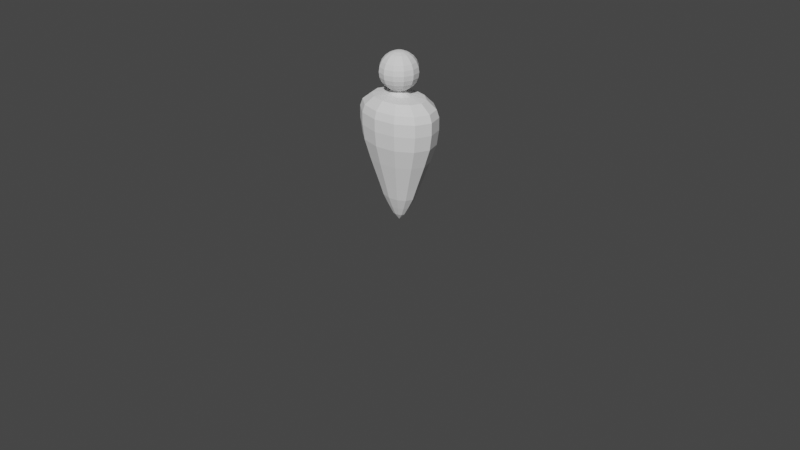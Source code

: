 # Source: vaiduoklio_modelis.blend  (saved by Blender 3.6.11; exported with 4.5.12 LTS)
import bpy
from mathutils import Matrix  # noqa: F401  (used for matrix-valued properties, if any)

bpy.ops.wm.read_factory_settings(use_empty=True)
scene = bpy.context.scene
scene.name = 'Scene'

# ---- collections
col_collection = bpy.data.collections.new('Collection'); scene.collection.children.link(col_collection)

# ---- world
world_world = bpy.data.worlds.new('World'); scene.world = world_world
world_world.use_nodes = True; world_world.node_tree.nodes.clear()
_N = world_world.node_tree.nodes; _L = world_world.node_tree.links
n0 = _N.new('ShaderNodeOutputWorld'); n0.name = 'World Output'; n0.location = (300, 300)
n1 = _N.new('ShaderNodeBackground'); n1.name = 'Background'; n1.location = (10, 300)
n1.inputs[0].default_value = (0.05088, 0.05088, 0.05088, 1.0)
_L.new(n1.outputs[0], n0.inputs[0])
n0.is_active_output = True
world_world.color = (0.05088, 0.05088, 0.05088)
world_world.use_sun_shadow = False
world_world.sun_shadow_jitter_overblur = 0.0

# ---- cameras
cam_camera = bpy.data.cameras.new('Camera')
cam_camera.clip_end = 100.0
cam_camera.ortho_scale = 7.314

# ---- meshes
me_sphere_003 = bpy.data.meshes.new('Sphere.003')
me_sphere_003.from_pydata([(4.728e-09, 0.1406, 1.709), (4.728e-09, 0.1921, 1.62), (4.728e-09, 0.1921, 1.517), (4.728e-09, 0.1722, 1.469), (0.02573, 0.04457, 1.761), (0.04971, 0.0861, 1.741), (0.0703, 0.1218, 1.709), (0.0861, 0.1491, 1.668), (0.09604, 0.1663, 1.62), (0.09942, 0.1722, 1.569), (0.09604, 0.1663, 1.517), (0.0861, 0.1491, 1.469), (0.0703, 0.1218, 1.428), (0.04971, 0.0861, 1.397), (0.02573, 0.04457, 1.377), (0.04457, 0.02573, 1.761), (0.0861, 0.04971, 1.741), (0.1218, 0.0703, 1.709), (0.1491, 0.0861, 1.668), (0.1663, 0.09604, 1.62), (0.1722, 0.09942, 1.569), (0.1663, 0.09604, 1.517), (0.1491, 0.0861, 1.469), (0.1218, 0.0703, 1.428), (0.0861, 0.04971, 1.397), (0.04457, 0.02573, 1.377), (0.05147, 2.017e-08, 1.761), (0.09942, 2.017e-08, 1.741), (0.1406, 1.425e-08, 1.709), (0.1722, 1.425e-08, 1.668), (0.1921, 1.425e-08, 1.62), (0.1988, 2.017e-08, 1.569), (0.1921, 1.425e-08, 1.517), (0.1722, 1.425e-08, 1.469), (0.1406, 1.425e-08, 1.428), (0.09942, 2.017e-08, 1.397), (0.05147, 2.017e-08, 1.377), (0.04457, -0.02573, 1.761), (0.0861, -0.04971, 1.741), (0.1218, -0.0703, 1.709), (0.1491, -0.0861, 1.668), (0.1663, -0.09604, 1.62), (0.1722, -0.09942, 1.569), (0.1663, -0.09604, 1.517), (0.1491, -0.0861, 1.469), (0.1218, -0.0703, 1.428), (0.0861, -0.04971, 1.397), (0.04457, -0.02573, 1.377), (0.02573, -0.04457, 1.761), (0.04971, -0.0861, 1.741), (0.0703, -0.1218, 1.709), (0.0861, -0.1491, 1.668), (0.09604, -0.1663, 1.62), (0.09942, -0.1722, 1.569), (0.09604, -0.1663, 1.517), (0.0861, -0.1491, 1.469), (0.0703, -0.1218, 1.428), (0.04971, -0.0861, 1.397), (0.02573, -0.04457, 1.377), (4.728e-09, -0.05147, 1.761), (4.728e-09, -0.09942, 1.741), (-7.124e-09, -0.1406, 1.709), (-1.305e-08, -0.1722, 1.668), (-7.124e-09, -0.1921, 1.62), (4.728e-09, -0.1988, 1.569), (-7.124e-09, -0.1921, 1.517), (-1.305e-08, -0.1722, 1.469), (-7.124e-09, -0.1406, 1.428), (4.728e-09, -0.09942, 1.397), (4.728e-09, -0.05147, 1.377), (-0.02573, -0.04457, 1.761), (-0.04971, -0.0861, 1.741), (-0.0703, -0.1218, 1.709), (-0.0861, -0.1491, 1.668), (-0.09604, -0.1663, 1.62), (-0.09942, -0.1722, 1.569), (-0.09604, -0.1663, 1.517), (-0.0861, -0.1491, 1.469), (-0.0703, -0.1218, 1.428), (-0.04971, -0.0861, 1.397), (-0.02573, -0.04457, 1.377), (-0.04457, -0.02573, 1.761), (-0.0861, -0.04971, 1.741), (-0.1218, -0.0703, 1.709), (-0.1491, -0.0861, 1.668), (-0.1663, -0.09604, 1.62), (-0.1722, -0.09942, 1.569), (-0.1663, -0.09604, 1.517), (-0.1491, -0.0861, 1.469), (-0.1218, -0.0703, 1.428), (-0.0861, -0.04971, 1.397), (-0.04457, -0.02573, 1.377), (4.728e-09, 2.017e-08, 1.768), (-0.05147, 2.017e-08, 1.761), (-0.09942, 2.017e-08, 1.741), (-0.1406, 4.388e-08, 1.709), (-0.1722, 3.795e-08, 1.668), (-0.1921, 4.98e-08, 1.62), (-0.1988, 2.017e-08, 1.569), (-0.1921, 4.98e-08, 1.517), (-0.1722, 3.795e-08, 1.469), (-0.1406, 4.388e-08, 1.428), (-0.09942, 2.017e-08, 1.397), (-0.05147, 2.017e-08, 1.377), (-0.04457, 0.02573, 1.761), (-0.0861, 0.04971, 1.741), (-0.1218, 0.0703, 1.709), (-0.1491, 0.0861, 1.668), (-0.1663, 0.09604, 1.62), (-0.1722, 0.09942, 1.569), (-0.1663, 0.09604, 1.517), (-0.1491, 0.0861, 1.469), (-0.1218, 0.0703, 1.428), (-0.0861, 0.04971, 1.397), (-0.04457, 0.02573, 1.377), (-0.02573, 0.04457, 1.761), (-0.04971, 0.0861, 1.741), (-0.0703, 0.1218, 1.709), (-0.0861, 0.1491, 1.668), (-0.09604, 0.1663, 1.62), (-0.09942, 0.1722, 1.569), (-0.09604, 0.1663, 1.517), (-0.0861, 0.1491, 1.469), (-0.0703, 0.1218, 1.428), (-0.04971, 0.0861, 1.397), (-0.02573, 0.04457, 1.377), (4.728e-09, 0.05147, 1.761), (4.728e-09, 0.09942, 1.741), (2.251e-08, 0.1722, 1.668), (4.728e-09, 0.1988, 1.569), (2.843e-08, 0.1406, 1.428), (4.728e-09, 0.09942, 1.397), (4.728e-09, 0.05147, 1.377), (0.06906, 0.08552, 1.337), (0.02573, 0.04457, 1.374), (0.04457, 0.02573, 1.374), (0.05147, 2.026e-08, 1.374), (0.04457, -0.02573, 1.374), (0.02573, -0.04457, 1.374), (4.569e-09, -0.05147, 1.374), (-0.02573, -0.04457, 1.374), (-0.04457, -0.02573, 1.374), (-0.05147, 2.026e-08, 1.374), (-0.04457, 0.02573, 1.374), (-0.02573, 0.04457, 1.374), (4.569e-09, 0.05147, 1.374), (0.1535, 0.1901, 1.317), (0.1196, 0.04938, 1.337), (0.1381, 2.279e-08, 1.337), (0.1196, -0.04938, 1.337), (0.06906, -0.08552, 1.337), (4.564e-09, -0.09875, 1.337), (-0.06906, -0.08552, 1.337), (-0.1196, -0.04938, 1.337), (-0.1381, 2.279e-08, 1.337), (-0.1196, 0.04938, 1.337), (-0.06906, 0.08552, 1.337), (4.564e-09, 0.09875, 1.337), (0.2091, 0.2589, 1.233), (0.2658, 0.1097, 1.317), (0.3069, 1.959e-08, 1.317), (0.2658, -0.1097, 1.317), (0.1535, -0.1901, 1.317), (-1.186e-09, -0.2195, 1.317), (-0.1535, -0.1901, 1.317), (-0.2658, -0.1097, 1.317), (-0.3069, 1.959e-08, 1.317), (-0.2658, 0.1097, 1.317), (-0.1535, 0.1901, 1.317), (-1.186e-09, 0.2195, 1.317), (0.2238, 0.2772, 1.157), (0.3621, 0.1495, 1.233), (0.4181, 1.714e-08, 1.233), (0.3621, -0.1495, 1.233), (0.2091, -0.2589, 1.233), (-7.297e-09, -0.299, 1.233), (-0.2091, -0.2589, 1.233), (-0.3621, -0.1495, 1.233), (-0.4181, 1.714e-08, 1.233), (-0.3621, 0.1495, 1.233), (-0.2091, 0.2589, 1.233), (-7.297e-09, 0.299, 1.233), (0.2238, 0.2772, 1.03), (0.3877, 0.16, 1.157), (0.4477, 1.602e-08, 1.157), (0.3877, -0.16, 1.157), (0.2238, -0.2772, 1.157), (-8.742e-09, -0.3201, 1.157), (-0.2238, -0.2772, 1.157), (-0.3877, -0.16, 1.157), (-0.4477, 1.602e-08, 1.157), (-0.3877, 0.16, 1.157), (-0.2238, 0.2772, 1.157), (-8.742e-09, 0.3201, 1.157), (0.212, 0.2625, 0.8748), (0.3877, 0.16, 1.03), (0.4477, 1.568e-08, 1.03), (0.3877, -0.16, 1.03), (0.2238, -0.2772, 1.03), (-8.901e-09, -0.3201, 1.03), (-0.2238, -0.2772, 1.03), (-0.3877, -0.16, 1.03), (-0.4477, 1.568e-08, 1.03), (-0.3877, 0.16, 1.03), (-0.2238, 0.2772, 1.03), (-8.901e-09, 0.3201, 1.03), (0.1768, 0.219, 0.6781), (0.3672, 0.1516, 0.8748), (0.424, 1.591e-08, 0.8748), (0.3672, -0.1516, 0.8748), (0.212, -0.2625, 0.8748), (-8.1e-09, -0.3032, 0.8748), (-0.212, -0.2625, 0.8748), (-0.3672, -0.1516, 0.8748), (-0.424, 1.591e-08, 0.8748), (-0.3672, 0.1516, 0.8748), (-0.212, 0.2625, 0.8748), (-8.1e-09, 0.3032, 0.8748), (0.149, 0.1845, 0.5387), (0.3063, 0.1264, 0.6781), (0.3536, 1.676e-08, 0.6781), (0.3063, -0.1264, 0.6781), (0.1768, -0.219, 0.6781), (-5.646e-09, -0.2528, 0.6781), (-0.1768, -0.219, 0.6781), (-0.3063, -0.1264, 0.6781), (-0.3536, 1.676e-08, 0.6781), (-0.3063, 0.1264, 0.6781), (-0.1768, 0.219, 0.6781), (-5.646e-09, 0.2528, 0.6781), (0.1221, 0.1512, 0.4054), (0.258, 0.1065, 0.5387), (0.2979, 1.861e-08, 0.5387), (0.258, -0.1065, 0.5387), (0.149, -0.1845, 0.5387), (3.873e-10, -0.213, 0.5387), (-0.149, -0.1845, 0.5387), (-0.258, -0.1065, 0.5387), (-0.2979, 1.861e-08, 0.5387), (-0.258, 0.1065, 0.5387), (-0.149, 0.1845, 0.5387), (3.873e-10, 0.213, 0.5387), (0.09733, 0.1205, 0.2781), (0.2115, 0.08729, 0.4054), (0.2442, 2.044e-08, 0.4054), (0.2115, -0.08729, 0.4054), (0.1221, -0.1512, 0.4054), (2.834e-09, -0.1746, 0.4054), (-0.1221, -0.1512, 0.4054), (-0.2115, -0.08729, 0.4054), (-0.2442, 2.044e-08, 0.4054), (-0.2115, 0.08729, 0.4054), (-0.1221, 0.1512, 0.4054), (2.834e-09, 0.1746, 0.4054), (0.06458, 0.07997, 0.1625), (0.1686, 0.06959, 0.2781), (0.1947, 2.386e-08, 0.2781), (0.1686, -0.06959, 0.2781), (0.09733, -0.1205, 0.2781), (3.567e-09, -0.1392, 0.2781), (-0.09733, -0.1205, 0.2781), (-0.1686, -0.06959, 0.2781), (-0.1947, 2.386e-08, 0.2781), (-0.1686, 0.06959, 0.2781), (-0.09733, 0.1205, 0.2781), (3.567e-09, 0.1392, 0.2781), (0.03645, 0.04514, 0.07213), (0.1118, 0.04617, 0.1625), (0.1292, 2.501e-08, 0.1625), (0.1118, -0.04617, 0.1625), (0.06458, -0.07997, 0.1625), (3.253e-09, -0.09234, 0.1625), (-0.06458, -0.07997, 0.1625), (-0.1118, -0.04617, 0.1625), (-0.1292, 2.501e-08, 0.1625), (-0.1118, 0.04617, 0.1625), (-0.06458, 0.07997, 0.1625), (3.253e-09, 0.09234, 0.1625), (0.06314, 0.02606, 0.07213), (0.0729, 2.825e-08, 0.07213), (0.06314, -0.02606, 0.07213), (0.03645, -0.04514, 0.07213), (6.008e-09, -0.05212, 0.07213), (-0.03645, -0.04514, 0.07213), (-0.06314, -0.02606, 0.07213), (-0.0729, 2.825e-08, 0.07213), (-0.06314, 0.02606, 0.07213), (-0.03645, 0.04514, 0.07213), (6.008e-09, 0.05212, 0.07213), (3.669e-09, 2.558e-08, -0.0004396)], [], [(128, 0, 6, 7), (132, 131, 13, 14), (126, 92, 4), (3, 2, 10, 11), (1, 128, 7, 8), (132, 14, 134, 145), (127, 126, 4, 5), (130, 3, 11, 12), (129, 1, 8, 9), (0, 127, 5, 6), (131, 130, 12, 13), (2, 129, 9, 10), (12, 11, 22, 23), (9, 8, 19, 20), (6, 5, 16, 17), (13, 12, 23, 24), (10, 9, 20, 21), (7, 6, 17, 18), (14, 13, 24, 25), (4, 92, 15), (11, 10, 21, 22), (8, 7, 18, 19), (36, 47, 137, 136), (5, 4, 15, 16), (15, 92, 26), (22, 21, 32, 33), (19, 18, 29, 30), (91, 103, 142, 141), (16, 15, 26, 27), (23, 22, 33, 34), (20, 19, 30, 31), (17, 16, 27, 28), (24, 23, 34, 35), (21, 20, 31, 32), (18, 17, 28, 29), (25, 24, 35, 36), (35, 34, 45, 46), (32, 31, 42, 43), (29, 28, 39, 40), (36, 35, 46, 47), (26, 92, 37), (33, 32, 43, 44), (30, 29, 40, 41), (80, 91, 141, 140), (27, 26, 37, 38), (34, 33, 44, 45), (31, 30, 41, 42), (28, 27, 38, 39), (38, 37, 48, 49), (45, 44, 55, 56), (42, 41, 52, 53), (39, 38, 49, 50), (46, 45, 56, 57), (43, 42, 53, 54), (40, 39, 50, 51), (47, 46, 57, 58), (37, 92, 48), (44, 43, 54, 55), (41, 40, 51, 52), (69, 80, 140, 139), (58, 57, 68, 69), (48, 92, 59), (55, 54, 65, 66), (52, 51, 62, 63), (103, 114, 143, 142), (49, 48, 59, 60), (56, 55, 66, 67), (53, 52, 63, 64), (50, 49, 60, 61), (57, 56, 67, 68), (54, 53, 64, 65), (51, 50, 61, 62), (61, 60, 71, 72), (68, 67, 78, 79), (65, 64, 75, 76), (62, 61, 72, 73), (69, 68, 79, 80), (59, 92, 70), (66, 65, 76, 77), (63, 62, 73, 74), (58, 69, 139, 138), (60, 59, 70, 71), (67, 66, 77, 78), (64, 63, 74, 75), (25, 36, 136, 135), (71, 70, 81, 82), (78, 77, 88, 89), (75, 74, 85, 86), (72, 71, 82, 83), (79, 78, 89, 90), (76, 75, 86, 87), (73, 72, 83, 84), (80, 79, 90, 91), (70, 92, 81), (77, 76, 87, 88), (74, 73, 84, 85), (84, 83, 95, 96), (91, 90, 102, 103), (81, 92, 93), (88, 87, 99, 100), (85, 84, 96, 97), (14, 25, 135, 134), (82, 81, 93, 94), (89, 88, 100, 101), (86, 85, 97, 98), (83, 82, 94, 95), (90, 89, 101, 102), (87, 86, 98, 99), (95, 94, 105, 106), (102, 101, 112, 113), (99, 98, 109, 110), (96, 95, 106, 107), (103, 102, 113, 114), (93, 92, 104), (100, 99, 110, 111), (97, 96, 107, 108), (125, 132, 145, 144), (94, 93, 104, 105), (101, 100, 111, 112), (98, 97, 108, 109), (108, 107, 118, 119), (47, 58, 138, 137), (105, 104, 115, 116), (112, 111, 122, 123), (109, 108, 119, 120), (106, 105, 116, 117), (113, 112, 123, 124), (110, 109, 120, 121), (107, 106, 117, 118), (114, 113, 124, 125), (104, 92, 115), (111, 110, 121, 122), (118, 117, 0, 128), (125, 124, 131, 132), (115, 92, 126), (122, 121, 2, 3), (119, 118, 128, 1), (114, 125, 144, 143), (116, 115, 126, 127), (123, 122, 3, 130), (120, 119, 1, 129), (117, 116, 127, 0), (124, 123, 130, 131), (121, 120, 129, 2), (139, 140, 152, 151), (142, 143, 155, 154), (135, 136, 148, 147), (144, 145, 157, 156), (138, 139, 151, 150), (141, 142, 154, 153), (134, 135, 147, 133), (137, 138, 150, 149), (145, 134, 133, 157), (140, 141, 153, 152), (143, 144, 156, 155), (136, 137, 149, 148), (151, 152, 164, 163), (154, 155, 167, 166), (147, 148, 160, 159), (156, 157, 169, 168), (150, 151, 163, 162), (153, 154, 166, 165), (133, 147, 159, 146), (149, 150, 162, 161), (157, 133, 146, 169), (152, 153, 165, 164), (155, 156, 168, 167), (148, 149, 161, 160), (166, 167, 179, 178), (159, 160, 172, 171), (168, 169, 181, 180), (162, 163, 175, 174), (165, 166, 178, 177), (146, 159, 171, 158), (161, 162, 174, 173), (169, 146, 158, 181), (164, 165, 177, 176), (167, 168, 180, 179), (160, 161, 173, 172), (163, 164, 176, 175), (178, 179, 191, 190), (171, 172, 184, 183), (180, 181, 193, 192), (174, 175, 187, 186), (177, 178, 190, 189), (158, 171, 183, 170), (173, 174, 186, 185), (181, 158, 170, 193), (176, 177, 189, 188), (179, 180, 192, 191), (172, 173, 185, 184), (175, 176, 188, 187), (183, 184, 196, 195), (192, 193, 205, 204), (186, 187, 199, 198), (189, 190, 202, 201), (170, 183, 195, 182), (185, 186, 198, 197), (193, 170, 182, 205), (188, 189, 201, 200), (191, 192, 204, 203), (184, 185, 197, 196), (187, 188, 200, 199), (190, 191, 203, 202), (204, 205, 217, 216), (198, 199, 211, 210), (201, 202, 214, 213), (182, 195, 207, 194), (197, 198, 210, 209), (205, 182, 194, 217), (200, 201, 213, 212), (203, 204, 216, 215), (196, 197, 209, 208), (199, 200, 212, 211), (202, 203, 215, 214), (195, 196, 208, 207), (210, 211, 223, 222), (213, 214, 226, 225), (194, 207, 219, 206), (209, 210, 222, 221), (217, 194, 206, 229), (212, 213, 225, 224), (215, 216, 228, 227), (208, 209, 221, 220), (211, 212, 224, 223), (214, 215, 227, 226), (207, 208, 220, 219), (216, 217, 229, 228), (225, 226, 238, 237), (206, 219, 231, 218), (221, 222, 234, 233), (229, 206, 218, 241), (224, 225, 237, 236), (227, 228, 240, 239), (220, 221, 233, 232), (223, 224, 236, 235), (226, 227, 239, 238), (219, 220, 232, 231), (228, 229, 241, 240), (222, 223, 235, 234), (237, 238, 250, 249), (218, 231, 243, 230), (233, 234, 246, 245), (241, 218, 230, 253), (236, 237, 249, 248), (239, 240, 252, 251), (232, 233, 245, 244), (235, 236, 248, 247), (238, 239, 251, 250), (231, 232, 244, 243), (240, 241, 253, 252), (234, 235, 247, 246), (230, 243, 255, 242), (245, 246, 258, 257), (253, 230, 242, 265), (248, 249, 261, 260), (251, 252, 264, 263), (244, 245, 257, 256), (247, 248, 260, 259), (250, 251, 263, 262), (243, 244, 256, 255), (252, 253, 265, 264), (246, 247, 259, 258), (249, 250, 262, 261), (257, 258, 270, 269), (265, 242, 254, 277), (260, 261, 273, 272), (263, 264, 276, 275), (256, 257, 269, 268), (259, 260, 272, 271), (262, 263, 275, 274), (255, 256, 268, 267), (264, 265, 277, 276), (258, 259, 271, 270), (261, 262, 274, 273), (242, 255, 267, 254), (269, 270, 281, 280), (277, 254, 266, 288), (272, 273, 284, 283), (275, 276, 287, 286), (268, 269, 280, 279), (271, 272, 283, 282), (274, 275, 286, 285), (267, 268, 279, 278), (276, 277, 288, 287), (270, 271, 282, 281), (273, 274, 285, 284), (254, 267, 278, 266), (289, 288, 266), (289, 266, 278), (289, 278, 279), (289, 279, 280), (289, 280, 281), (289, 281, 282), (289, 282, 283), (289, 283, 284), (289, 284, 285), (289, 285, 286), (289, 286, 287), (289, 287, 288)])
_uv = me_sphere_003.uv_layers.new(name='UVMap')
_uv.uv.foreach_set('vector', [0.75, 0.6667, 0.75, 0.75, 0.6667, 0.75, 0.6667, 0.6667, 0.75, 0.08333, 0.75, 0.1667, 0.6667, 0.1667, 0.6667, 0.08333, 0.75, 0.9167, 0.7083, 1.0, 0.6667, 0.9167, 0.75, 0.3333, 0.75, 0.4167, 0.6667, 0.4167, 0.6667, 0.3333, 0.75, 0.5833, 0.75, 0.6667, 0.6667, 0.6667, 0.6667, 0.5833, 0.75, 0.08333, 0.6667, 0.08333, 0.6667, 0.08333, 0.75, 0.08333, 0.75, 0.8333, 0.75, 0.9167, 0.6667, 0.9167, 0.6667, 0.8333, 0.75, 0.25, 0.75, 0.3333, 0.6667, 0.3333, 0.6667, 0.25, 0.75, 0.5, 0.75, 0.5833, 0.6667, 0.5833, 0.6667, 0.5, 0.75, 0.75, 0.75, 0.8333, 0.6667, 0.8333, 0.6667, 0.75, 0.75, 0.1667, 0.75, 0.25, 0.6667, 0.25, 0.6667, 0.1667, 0.75, 0.4167, 0.75, 0.5, 0.6667, 0.5, 0.6667, 0.4167, 0.6667, 0.25, 0.6667, 0.3333, 0.5833, 0.3333, 0.5833, 0.25, 0.6667, 0.5, 0.6667, 0.5833, 0.5833, 0.5833, 0.5833, 0.5, 0.6667, 0.75, 0.6667, 0.8333, 0.5833, 0.8333, 0.5833, 0.75, 0.6667, 0.1667, 0.6667, 0.25, 0.5833, 0.25, 0.5833, 0.1667, 0.6667, 0.4167, 0.6667, 0.5, 0.5833, 0.5, 0.5833, 0.4167, 0.6667, 0.6667, 0.6667, 0.75, 0.5833, 0.75, 0.5833, 0.6667, 0.6667, 0.08333, 0.6667, 0.1667, 0.5833, 0.1667, 0.5833, 0.08333, 0.6667, 0.9167, 0.625, 1.0, 0.5833, 0.9167, 0.6667, 0.3333, 0.6667, 0.4167, 0.5833, 0.4167, 0.5833, 0.3333, 0.6667, 0.5833, 0.6667, 0.6667, 0.5833, 0.6667, 0.5833, 0.5833, 0.5, 0.08333, 0.4167, 0.08333, 0.4167, 0.08333, 0.5, 0.08333, 0.6667, 0.8333, 0.6667, 0.9167, 0.5833, 0.9167, 0.5833, 0.8333, 0.5833, 0.9167, 0.5417, 1.0, 0.5, 0.9167, 0.5833, 0.3333, 0.5833, 0.4167, 0.5, 0.4167, 0.5, 0.3333, 0.5833, 0.5833, 0.5833, 0.6667, 0.5, 0.6667, 0.5, 0.5833, 0.08333, 0.08333, 0.0, 0.08333, 0.0, 0.08333, 0.08333, 0.08333, 0.5833, 0.8333, 0.5833, 0.9167, 0.5, 0.9167, 0.5, 0.8333, 0.5833, 0.25, 0.5833, 0.3333, 0.5, 0.3333, 0.5, 0.25, 0.5833, 0.5, 0.5833, 0.5833, 0.5, 0.5833, 0.5, 0.5, 0.5833, 0.75, 0.5833, 0.8333, 0.5, 0.8333, 0.5, 0.75, 0.5833, 0.1667, 0.5833, 0.25, 0.5, 0.25, 0.5, 0.1667, 0.5833, 0.4167, 0.5833, 0.5, 0.5, 0.5, 0.5, 0.4167, 0.5833, 0.6667, 0.5833, 0.75, 0.5, 0.75, 0.5, 0.6667, 0.5833, 0.08333, 0.5833, 0.1667, 0.5, 0.1667, 0.5, 0.08333, 0.5, 0.1667, 0.5, 0.25, 0.4167, 0.25, 0.4167, 0.1667, 0.5, 0.4167, 0.5, 0.5, 0.4167, 0.5, 0.4167, 0.4167, 0.5, 0.6667, 0.5, 0.75, 0.4167, 0.75, 0.4167, 0.6667, 0.5, 0.08333, 0.5, 0.1667, 0.4167, 0.1667, 0.4167, 0.08333, 0.5, 0.9167, 0.4583, 1.0, 0.4167, 0.9167, 0.5, 0.3333, 0.5, 0.4167, 0.4167, 0.4167, 0.4167, 0.3333, 0.5, 0.5833, 0.5, 0.6667, 0.4167, 0.6667, 0.4167, 0.5833, 0.1667, 0.08333, 0.08333, 0.08333, 0.08333, 0.08333, 0.1667, 0.08333, 0.5, 0.8333, 0.5, 0.9167, 0.4167, 0.9167, 0.4167, 0.8333, 0.5, 0.25, 0.5, 0.3333, 0.4167, 0.3333, 0.4167, 0.25, 0.5, 0.5, 0.5, 0.5833, 0.4167, 0.5833, 0.4167, 0.5, 0.5, 0.75, 0.5, 0.8333, 0.4167, 0.8333, 0.4167, 0.75, 0.4167, 0.8333, 0.4167, 0.9167, 0.3333, 0.9167, 0.3333, 0.8333, 0.4167, 0.25, 0.4167, 0.3333, 0.3333, 0.3333, 0.3333, 0.25, 0.4167, 0.5, 0.4167, 0.5833, 0.3333, 0.5833, 0.3333, 0.5, 0.4167, 0.75, 0.4167, 0.8333, 0.3333, 0.8333, 0.3333, 0.75, 0.4167, 0.1667, 0.4167, 0.25, 0.3333, 0.25, 0.3333, 0.1667, 0.4167, 0.4167, 0.4167, 0.5, 0.3333, 0.5, 0.3333, 0.4167, 0.4167, 0.6667, 0.4167, 0.75, 0.3333, 0.75, 0.3333, 0.6667, 0.4167, 0.08333, 0.4167, 0.1667, 0.3333, 0.1667, 0.3333, 0.08333, 0.4167, 0.9167, 0.375, 1.0, 0.3333, 0.9167, 0.4167, 0.3333, 0.4167, 0.4167, 0.3333, 0.4167, 0.3333, 0.3333, 0.4167, 0.5833, 0.4167, 0.6667, 0.3333, 0.6667, 0.3333, 0.5833, 0.25, 0.08333, 0.1667, 0.08333, 0.1667, 0.08333, 0.25, 0.08333, 0.3333, 0.08333, 0.3333, 0.1667, 0.25, 0.1667, 0.25, 0.08333, 0.3333, 0.9167, 0.2917, 1.0, 0.25, 0.9167, 0.3333, 0.3333, 0.3333, 0.4167, 0.25, 0.4167, 0.25, 0.3333, 0.3333, 0.5833, 0.3333, 0.6667, 0.25, 0.6667, 0.25, 0.5833, 1.0, 0.08333, 0.9167, 0.08333, 0.9167, 0.08333, 1.0, 0.08333, 0.3333, 0.8333, 0.3333, 0.9167, 0.25, 0.9167, 0.25, 0.8333, 0.3333, 0.25, 0.3333, 0.3333, 0.25, 0.3333, 0.25, 0.25, 0.3333, 0.5, 0.3333, 0.5833, 0.25, 0.5833, 0.25, 0.5, 0.3333, 0.75, 0.3333, 0.8333, 0.25, 0.8333, 0.25, 0.75, 0.3333, 0.1667, 0.3333, 0.25, 0.25, 0.25, 0.25, 0.1667, 0.3333, 0.4167, 0.3333, 0.5, 0.25, 0.5, 0.25, 0.4167, 0.3333, 0.6667, 0.3333, 0.75, 0.25, 0.75, 0.25, 0.6667, 0.25, 0.75, 0.25, 0.8333, 0.1667, 0.8333, 0.1667, 0.75, 0.25, 0.1667, 0.25, 0.25, 0.1667, 0.25, 0.1667, 0.1667, 0.25, 0.4167, 0.25, 0.5, 0.1667, 0.5, 0.1667, 0.4167, 0.25, 0.6667, 0.25, 0.75, 0.1667, 0.75, 0.1667, 0.6667, 0.25, 0.08333, 0.25, 0.1667, 0.1667, 0.1667, 0.1667, 0.08333, 0.25, 0.9167, 0.2083, 1.0, 0.1667, 0.9167, 0.25, 0.3333, 0.25, 0.4167, 0.1667, 0.4167, 0.1667, 0.3333, 0.25, 0.5833, 0.25, 0.6667, 0.1667, 0.6667, 0.1667, 0.5833, 0.3333, 0.08333, 0.25, 0.08333, 0.25, 0.08333, 0.3333, 0.08333, 0.25, 0.8333, 0.25, 0.9167, 0.1667, 0.9167, 0.1667, 0.8333, 0.25, 0.25, 0.25, 0.3333, 0.1667, 0.3333, 0.1667, 0.25, 0.25, 0.5, 0.25, 0.5833, 0.1667, 0.5833, 0.1667, 0.5, 0.5833, 0.08333, 0.5, 0.08333, 0.5, 0.08333, 0.5833, 0.08333, 0.1667, 0.8333, 0.1667, 0.9167, 0.08333, 0.9167, 0.08333, 0.8333, 0.1667, 0.25, 0.1667, 0.3333, 0.08333, 0.3333, 0.08333, 0.25, 0.1667, 0.5, 0.1667, 0.5833, 0.08333, 0.5833, 0.08333, 0.5, 0.1667, 0.75, 0.1667, 0.8333, 0.08333, 0.8333, 0.08333, 0.75, 0.1667, 0.1667, 0.1667, 0.25, 0.08333, 0.25, 0.08333, 0.1667, 0.1667, 0.4167, 0.1667, 0.5, 0.08333, 0.5, 0.08333, 0.4167, 0.1667, 0.6667, 0.1667, 0.75, 0.08333, 0.75, 0.08333, 0.6667, 0.1667, 0.08333, 0.1667, 0.1667, 0.08333, 0.1667, 0.08333, 0.08333, 0.1667, 0.9167, 0.125, 1.0, 0.08333, 0.9167, 0.1667, 0.3333, 0.1667, 0.4167, 0.08333, 0.4167, 0.08333, 0.3333, 0.1667, 0.5833, 0.1667, 0.6667, 0.08333, 0.6667, 0.08333, 0.5833, 0.08333, 0.6667, 0.08333, 0.75, 0.0, 0.75, 0.0, 0.6667, 0.08333, 0.08333, 0.08333, 0.1667, 0.0, 0.1667, 0.0, 0.08333, 0.08333, 0.9167, 0.04167, 1.0, 0.0, 0.9167, 0.08333, 0.3333, 0.08333, 0.4167, 0.0, 0.4167, 0.0, 0.3333, 0.08333, 0.5833, 0.08333, 0.6667, 0.0, 0.6667, 0.0, 0.5833, 0.6667, 0.08333, 0.5833, 0.08333, 0.5833, 0.08333, 0.6667, 0.08333, 0.08333, 0.8333, 0.08333, 0.9167, 0.0, 0.9167, 0.0, 0.8333, 0.08333, 0.25, 0.08333, 0.3333, 0.0, 0.3333, 0.0, 0.25, 0.08333, 0.5, 0.08333, 0.5833, 0.0, 0.5833, 0.0, 0.5, 0.08333, 0.75, 0.08333, 0.8333, 0.0, 0.8333, 0.0, 0.75, 0.08333, 0.1667, 0.08333, 0.25, 0.0, 0.25, 0.0, 0.1667, 0.08333, 0.4167, 0.08333, 0.5, 0.0, 0.5, 0.0, 0.4167, 1.0, 0.75, 1.0, 0.8333, 0.9167, 0.8333, 0.9167, 0.75, 1.0, 0.1667, 1.0, 0.25, 0.9167, 0.25, 0.9167, 0.1667, 1.0, 0.4167, 1.0, 0.5, 0.9167, 0.5, 0.9167, 0.4167, 1.0, 0.6667, 1.0, 0.75, 0.9167, 0.75, 0.9167, 0.6667, 1.0, 0.08333, 1.0, 0.1667, 0.9167, 0.1667, 0.9167, 0.08333, 1.0, 0.9167, 0.9583, 1.0, 0.9167, 0.9167, 1.0, 0.3333, 1.0, 0.4167, 0.9167, 0.4167, 0.9167, 0.3333, 1.0, 0.5833, 1.0, 0.6667, 0.9167, 0.6667, 0.9167, 0.5833, 0.8333, 0.08333, 0.75, 0.08333, 0.75, 0.08333, 0.8333, 0.08333, 1.0, 0.8333, 1.0, 0.9167, 0.9167, 0.9167, 0.9167, 0.8333, 1.0, 0.25, 1.0, 0.3333, 0.9167, 0.3333, 0.9167, 0.25, 1.0, 0.5, 1.0, 0.5833, 0.9167, 0.5833, 0.9167, 0.5, 0.9167, 0.5833, 0.9167, 0.6667, 0.8333, 0.6667, 0.8333, 0.5833, 0.4167, 0.08333, 0.3333, 0.08333, 0.3333, 0.08333, 0.4167, 0.08333, 0.9167, 0.8333, 0.9167, 0.9167, 0.8333, 0.9167, 0.8333, 0.8333, 0.9167, 0.25, 0.9167, 0.3333, 0.8333, 0.3333, 0.8333, 0.25, 0.9167, 0.5, 0.9167, 0.5833, 0.8333, 0.5833, 0.8333, 0.5, 0.9167, 0.75, 0.9167, 0.8333, 0.8333, 0.8333, 0.8333, 0.75, 0.9167, 0.1667, 0.9167, 0.25, 0.8333, 0.25, 0.8333, 0.1667, 0.9167, 0.4167, 0.9167, 0.5, 0.8333, 0.5, 0.8333, 0.4167, 0.9167, 0.6667, 0.9167, 0.75, 0.8333, 0.75, 0.8333, 0.6667, 0.9167, 0.08333, 0.9167, 0.1667, 0.8333, 0.1667, 0.8333, 0.08333, 0.9167, 0.9167, 0.875, 1.0, 0.8333, 0.9167, 0.9167, 0.3333, 0.9167, 0.4167, 0.8333, 0.4167, 0.8333, 0.3333, 0.8333, 0.6667, 0.8333, 0.75, 0.75, 0.75, 0.75, 0.6667, 0.8333, 0.08333, 0.8333, 0.1667, 0.75, 0.1667, 0.75, 0.08333, 0.8333, 0.9167, 0.7917, 1.0, 0.75, 0.9167, 0.8333, 0.3333, 0.8333, 0.4167, 0.75, 0.4167, 0.75, 0.3333, 0.8333, 0.5833, 0.8333, 0.6667, 0.75, 0.6667, 0.75, 0.5833, 0.9167, 0.08333, 0.8333, 0.08333, 0.8333, 0.08333, 0.9167, 0.08333, 0.8333, 0.8333, 0.8333, 0.9167, 0.75, 0.9167, 0.75, 0.8333, 0.8333, 0.25, 0.8333, 0.3333, 0.75, 0.3333, 0.75, 0.25, 0.8333, 0.5, 0.8333, 0.5833, 0.75, 0.5833, 0.75, 0.5, 0.8333, 0.75, 0.8333, 0.8333, 0.75, 0.8333, 0.75, 0.75, 0.8333, 0.1667, 0.8333, 0.25, 0.75, 0.25, 0.75, 0.1667, 0.8333, 0.4167, 0.8333, 0.5, 0.75, 0.5, 0.75, 0.4167, 0.25, 0.08333, 0.1667, 0.08333, 0.1667, 0.08333, 0.25, 0.08333, 1.0, 0.08333, 0.9167, 0.08333, 0.9167, 0.08333, 1.0, 0.08333, 0.5833, 0.08333, 0.5, 0.08333, 0.5, 0.08333, 0.5833, 0.08333, 0.8333, 0.08333, 0.75, 0.08333, 0.75, 0.08333, 0.8333, 0.08333, 0.3333, 0.08333, 0.25, 0.08333, 0.25, 0.08333, 0.3333, 0.08333, 0.08333, 0.08333, 0.0, 0.08333, 0.0, 0.08333, 0.08333, 0.08333, 0.6667, 0.08333, 0.5833, 0.08333, 0.5833, 0.08333, 0.6667, 0.08333, 0.4167, 0.08333, 0.3333, 0.08333, 0.3333, 0.08333, 0.4167, 0.08333, 0.75, 0.08333, 0.6667, 0.08333, 0.6667, 0.08333, 0.75, 0.08333, 0.1667, 0.08333, 0.08333, 0.08333, 0.08333, 0.08333, 0.1667, 0.08333, 0.9167, 0.08333, 0.8333, 0.08333, 0.8333, 0.08333, 0.9167, 0.08333, 0.5, 0.08333, 0.4167, 0.08333, 0.4167, 0.08333, 0.5, 0.08333, 0.25, 0.08333, 0.1667, 0.08333, 0.1667, 0.08333, 0.25, 0.08333, 1.0, 0.08333, 0.9167, 0.08333, 0.9167, 0.08333, 1.0, 0.08333, 0.5833, 0.08333, 0.5, 0.08333, 0.5, 0.08333, 0.5833, 0.08333, 0.8333, 0.08333, 0.75, 0.08333, 0.75, 0.08333, 0.8333, 0.08333, 0.3333, 0.08333, 0.25, 0.08333, 0.25, 0.08333, 0.3333, 0.08333, 0.08333, 0.08333, 0.0, 0.08333, 0.0, 0.08333, 0.08333, 0.08333, 0.6667, 0.08333, 0.5833, 0.08333, 0.5833, 0.08333, 0.6667, 0.08333, 0.4167, 0.08333, 0.3333, 0.08333, 0.3333, 0.08333, 0.4167, 0.08333, 0.75, 0.08333, 0.6667, 0.08333, 0.6667, 0.08333, 0.75, 0.08333, 0.1667, 0.08333, 0.08333, 0.08333, 0.08333, 0.08333, 0.1667, 0.08333, 0.9167, 0.08333, 0.8333, 0.08333, 0.8333, 0.08333, 0.9167, 0.08333, 0.5, 0.08333, 0.4167, 0.08333, 0.4167, 0.08333, 0.5, 0.08333, 1.0, 0.08333, 0.9167, 0.08333, 0.9167, 0.08333, 1.0, 0.08333, 0.5833, 0.08333, 0.5, 0.08333, 0.5, 0.08333, 0.5833, 0.08333, 0.8333, 0.08333, 0.75, 0.08333, 0.75, 0.08333, 0.8333, 0.08333, 0.3333, 0.08333, 0.25, 0.08333, 0.25, 0.08333, 0.3333, 0.08333, 0.08333, 0.08333, 0.0, 0.08333, 0.0, 0.08333, 0.08333, 0.08333, 0.6667, 0.08333, 0.5833, 0.08333, 0.5833, 0.08333, 0.6667, 0.08333, 0.4167, 0.08333, 0.3333, 0.08333, 0.3333, 0.08333, 0.4167, 0.08333, 0.75, 0.08333, 0.6667, 0.08333, 0.6667, 0.08333, 0.75, 0.08333, 0.1667, 0.08333, 0.08333, 0.08333, 0.08333, 0.08333, 0.1667, 0.08333, 0.9167, 0.08333, 0.8333, 0.08333, 0.8333, 0.08333, 0.9167, 0.08333, 0.5, 0.08333, 0.4167, 0.08333, 0.4167, 0.08333, 0.5, 0.08333, 0.25, 0.08333, 0.1667, 0.08333, 0.1667, 0.08333, 0.25, 0.08333, 1.0, 0.08333, 0.9167, 0.08333, 0.9167, 0.08333, 1.0, 0.08333, 0.5833, 0.08333, 0.5, 0.08333, 0.5, 0.08333, 0.5833, 0.08333, 0.8333, 0.08333, 0.75, 0.08333, 0.75, 0.08333, 0.8333, 0.08333, 0.3333, 0.08333, 0.25, 0.08333, 0.25, 0.08333, 0.3333, 0.08333, 0.08333, 0.08333, 0.0, 0.08333, 0.0, 0.08333, 0.08333, 0.08333, 0.6667, 0.08333, 0.5833, 0.08333, 0.5833, 0.08333, 0.6667, 0.08333, 0.4167, 0.08333, 0.3333, 0.08333, 0.3333, 0.08333, 0.4167, 0.08333, 0.75, 0.08333, 0.6667, 0.08333, 0.6667, 0.08333, 0.75, 0.08333, 0.1667, 0.08333, 0.08333, 0.08333, 0.08333, 0.08333, 0.1667, 0.08333, 0.9167, 0.08333, 0.8333, 0.08333, 0.8333, 0.08333, 0.9167, 0.08333, 0.5, 0.08333, 0.4167, 0.08333, 0.4167, 0.08333, 0.5, 0.08333, 0.25, 0.08333, 0.1667, 0.08333, 0.1667, 0.08333, 0.25, 0.08333, 0.5833, 0.08333, 0.5, 0.08333, 0.5, 0.08333, 0.5833, 0.08333, 0.8333, 0.08333, 0.75, 0.08333, 0.75, 0.08333, 0.8333, 0.08333, 0.3333, 0.08333, 0.25, 0.08333, 0.25, 0.08333, 0.3333, 0.08333, 0.08333, 0.08333, 0.0, 0.08333, 0.0, 0.08333, 0.08333, 0.08333, 0.6667, 0.08333, 0.5833, 0.08333, 0.5833, 0.08333, 0.6667, 0.08333, 0.4167, 0.08333, 0.3333, 0.08333, 0.3333, 0.08333, 0.4167, 0.08333, 0.75, 0.08333, 0.6667, 0.08333, 0.6667, 0.08333, 0.75, 0.08333, 0.1667, 0.08333, 0.08333, 0.08333, 0.08333, 0.08333, 0.1667, 0.08333, 0.9167, 0.08333, 0.8333, 0.08333, 0.8333, 0.08333, 0.9167, 0.08333, 0.5, 0.08333, 0.4167, 0.08333, 0.4167, 0.08333, 0.5, 0.08333, 0.25, 0.08333, 0.1667, 0.08333, 0.1667, 0.08333, 0.25, 0.08333, 1.0, 0.08333, 0.9167, 0.08333, 0.9167, 0.08333, 1.0, 0.08333, 0.8333, 0.08333, 0.75, 0.08333, 0.75, 0.08333, 0.8333, 0.08333, 0.3333, 0.08333, 0.25, 0.08333, 0.25, 0.08333, 0.3333, 0.08333, 0.08333, 0.08333, 0.0, 0.08333, 0.0, 0.08333, 0.08333, 0.08333, 0.6667, 0.08333, 0.5833, 0.08333, 0.5833, 0.08333, 0.6667, 0.08333, 0.4167, 0.08333, 0.3333, 0.08333, 0.3333, 0.08333, 0.4167, 0.08333, 0.75, 0.08333, 0.6667, 0.08333, 0.6667, 0.08333, 0.75, 0.08333, 0.1667, 0.08333, 0.08333, 0.08333, 0.08333, 0.08333, 0.1667, 0.08333, 0.9167, 0.08333, 0.8333, 0.08333, 0.8333, 0.08333, 0.9167, 0.08333, 0.5, 0.08333, 0.4167, 0.08333, 0.4167, 0.08333, 0.5, 0.08333, 0.25, 0.08333, 0.1667, 0.08333, 0.1667, 0.08333, 0.25, 0.08333, 1.0, 0.08333, 0.9167, 0.08333, 0.9167, 0.08333, 1.0, 0.08333, 0.5833, 0.08333, 0.5, 0.08333, 0.5, 0.08333, 0.5833, 0.08333, 0.3333, 0.08333, 0.25, 0.08333, 0.25, 0.08333, 0.3333, 0.08333, 0.08333, 0.08333, 0.0, 0.08333, 0.0, 0.08333, 0.08333, 0.08333, 0.6667, 0.08333, 0.5833, 0.08333, 0.5833, 0.08333, 0.6667, 0.08333, 0.4167, 0.08333, 0.3333, 0.08333, 0.3333, 0.08333, 0.4167, 0.08333, 0.75, 0.08333, 0.6667, 0.08333, 0.6667, 0.08333, 0.75, 0.08333, 0.1667, 0.08333, 0.08333, 0.08333, 0.08333, 0.08333, 0.1667, 0.08333, 0.9167, 0.08333, 0.8333, 0.08333, 0.8333, 0.08333, 0.9167, 0.08333, 0.5, 0.08333, 0.4167, 0.08333, 0.4167, 0.08333, 0.5, 0.08333, 0.25, 0.08333, 0.1667, 0.08333, 0.1667, 0.08333, 0.25, 0.08333, 1.0, 0.08333, 0.9167, 0.08333, 0.9167, 0.08333, 1.0, 0.08333, 0.5833, 0.08333, 0.5, 0.08333, 0.5, 0.08333, 0.5833, 0.08333, 0.8333, 0.08333, 0.75, 0.08333, 0.75, 0.08333, 0.8333, 0.08333, 0.08333, 0.08333, 0.0, 0.08333, 0.0, 0.08333, 0.08333, 0.08333, 0.6667, 0.08333, 0.5833, 0.08333, 0.5833, 0.08333, 0.6667, 0.08333, 0.4167, 0.08333, 0.3333, 0.08333, 0.3333, 0.08333, 0.4167, 0.08333, 0.75, 0.08333, 0.6667, 0.08333, 0.6667, 0.08333, 0.75, 0.08333, 0.1667, 0.08333, 0.08333, 0.08333, 0.08333, 0.08333, 0.1667, 0.08333, 0.9167, 0.08333, 0.8333, 0.08333, 0.8333, 0.08333, 0.9167, 0.08333, 0.5, 0.08333, 0.4167, 0.08333, 0.4167, 0.08333, 0.5, 0.08333, 0.25, 0.08333, 0.1667, 0.08333, 0.1667, 0.08333, 0.25, 0.08333, 1.0, 0.08333, 0.9167, 0.08333, 0.9167, 0.08333, 1.0, 0.08333, 0.5833, 0.08333, 0.5, 0.08333, 0.5, 0.08333, 0.5833, 0.08333, 0.8333, 0.08333, 0.75, 0.08333, 0.75, 0.08333, 0.8333, 0.08333, 0.3333, 0.08333, 0.25, 0.08333, 0.25, 0.08333, 0.3333, 0.08333, 0.08333, 0.08333, 0.0, 0.08333, 0.0, 0.08333, 0.08333, 0.08333, 0.6667, 0.08333, 0.5833, 0.08333, 0.5833, 0.08333, 0.6667, 0.08333, 0.4167, 0.08333, 0.3333, 0.08333, 0.3333, 0.08333, 0.4167, 0.08333, 0.75, 0.08333, 0.6667, 0.08333, 0.6667, 0.08333, 0.75, 0.08333, 0.1667, 0.08333, 0.08333, 0.08333, 0.08333, 0.08333, 0.1667, 0.08333, 0.9167, 0.08333, 0.8333, 0.08333, 0.8333, 0.08333, 0.9167, 0.08333, 0.5, 0.08333, 0.4167, 0.08333, 0.4167, 0.08333, 0.5, 0.08333, 0.25, 0.08333, 0.1667, 0.08333, 0.1667, 0.08333, 0.25, 0.08333, 1.0, 0.08333, 0.9167, 0.08333, 0.9167, 0.08333, 1.0, 0.08333, 0.5833, 0.08333, 0.5, 0.08333, 0.5, 0.08333, 0.5833, 0.08333, 0.8333, 0.08333, 0.75, 0.08333, 0.75, 0.08333, 0.8333, 0.08333, 0.3333, 0.08333, 0.25, 0.08333, 0.25, 0.08333, 0.3333, 0.08333, 0.6667, 0.08333, 0.5833, 0.08333, 0.5833, 0.08333, 0.6667, 0.08333, 0.4167, 0.08333, 0.3333, 0.08333, 0.3333, 0.08333, 0.4167, 0.08333, 0.75, 0.08333, 0.6667, 0.08333, 0.6667, 0.08333, 0.75, 0.08333, 0.1667, 0.08333, 0.08333, 0.08333, 0.08333, 0.08333, 0.1667, 0.08333, 0.9167, 0.08333, 0.8333, 0.08333, 0.8333, 0.08333, 0.9167, 0.08333, 0.5, 0.08333, 0.4167, 0.08333, 0.4167, 0.08333, 0.5, 0.08333, 0.25, 0.08333, 0.1667, 0.08333, 0.1667, 0.08333, 0.25, 0.08333, 1.0, 0.08333, 0.9167, 0.08333, 0.9167, 0.08333, 1.0, 0.08333, 0.5833, 0.08333, 0.5, 0.08333, 0.5, 0.08333, 0.5833, 0.08333, 0.8333, 0.08333, 0.75, 0.08333, 0.75, 0.08333, 0.8333, 0.08333, 0.3333, 0.08333, 0.25, 0.08333, 0.25, 0.08333, 0.3333, 0.08333, 0.08333, 0.08333, 0.0, 0.08333, 0.0, 0.08333, 0.08333, 0.08333, 0.4167, 0.08333, 0.3333, 0.08333, 0.3333, 0.08333, 0.4167, 0.08333, 0.75, 0.08333, 0.6667, 0.08333, 0.6667, 0.08333, 0.75, 0.08333, 0.1667, 0.08333, 0.08333, 0.08333, 0.08333, 0.08333, 0.1667, 0.08333, 0.9167, 0.08333, 0.8333, 0.08333, 0.8333, 0.08333, 0.9167, 0.08333, 0.5, 0.08333, 0.4167, 0.08333, 0.4167, 0.08333, 0.5, 0.08333, 0.25, 0.08333, 0.1667, 0.08333, 0.1667, 0.08333, 0.25, 0.08333, 1.0, 0.08333, 0.9167, 0.08333, 0.9167, 0.08333, 1.0, 0.08333, 0.5833, 0.08333, 0.5, 0.08333, 0.5, 0.08333, 0.5833, 0.08333, 0.8333, 0.08333, 0.75, 0.08333, 0.75, 0.08333, 0.8333, 0.08333, 0.3333, 0.08333, 0.25, 0.08333, 0.25, 0.08333, 0.3333, 0.08333, 0.08333, 0.08333, 0.0, 0.08333, 0.0, 0.08333, 0.08333, 0.08333, 0.6667, 0.08333, 0.5833, 0.08333, 0.5833, 0.08333, 0.6667, 0.08333, 0.4167, 0.08333, 0.3333, 0.08333, 0.3333, 0.08333, 0.4167, 0.08333, 0.75, 0.08333, 0.6667, 0.08333, 0.6667, 0.08333, 0.75, 0.08333, 0.1667, 0.08333, 0.08333, 0.08333, 0.08333, 0.08333, 0.1667, 0.08333, 0.9167, 0.08333, 0.8333, 0.08333, 0.8333, 0.08333, 0.9167, 0.08333, 0.5, 0.08333, 0.4167, 0.08333, 0.4167, 0.08333, 0.5, 0.08333, 0.25, 0.08333, 0.1667, 0.08333, 0.1667, 0.08333, 0.25, 0.08333, 1.0, 0.08333, 0.9167, 0.08333, 0.9167, 0.08333, 1.0, 0.08333, 0.5833, 0.08333, 0.5, 0.08333, 0.5, 0.08333, 0.5833, 0.08333, 0.8333, 0.08333, 0.75, 0.08333, 0.75, 0.08333, 0.8333, 0.08333, 0.3333, 0.08333, 0.25, 0.08333, 0.25, 0.08333, 0.3333, 0.08333, 0.08333, 0.08333, 0.0, 0.08333, 0.0, 0.08333, 0.08333, 0.08333, 0.6667, 0.08333, 0.5833, 0.08333, 0.5833, 0.08333, 0.6667, 0.08333, 0.7083, 0.0, 0.75, 0.08333, 0.6667, 0.08333, 0.625, 0.0, 0.6667, 0.08333, 0.5833, 0.08333, 0.5417, 0.0, 0.5833, 0.08333, 0.5, 0.08333, 0.4583, 0.0, 0.5, 0.08333, 0.4167, 0.08333, 0.375, 0.0, 0.4167, 0.08333, 0.3333, 0.08333, 0.2917, 0.0, 0.3333, 0.08333, 0.25, 0.08333, 0.2083, 0.0, 0.25, 0.08333, 0.1667, 0.08333, 0.125, 0.0, 0.1667, 0.08333, 0.08333, 0.08333, 0.04167, 0.0, 0.08333, 0.08333, 0.0, 0.08333, 0.9583, 0.0, 1.0, 0.08333, 0.9167, 0.08333, 0.875, 0.0, 0.9167, 0.08333, 0.8333, 0.08333, 0.7917, 0.0, 0.8333, 0.08333, 0.75, 0.08333])
me_sphere_003.update()

# ---- objects
ob_camera = bpy.data.objects.new('Camera', cam_camera)
ob_sphere = bpy.data.objects.new('Sphere', me_sphere_003)

# ---- transforms, parenting, visibility, modifiers, constraints
ob_camera.location = (7.359, -6.926, 4.958)
ob_camera.rotation_euler = (1.109, 0.0, 0.8149)
ob_camera.lock_rotations_4d = False
ob_camera.empty_display_type = 'ARROWS'
ob_camera.color = (0.0, 0.0, 0.0, 0.0)
ob_camera.display_type = 'WIRE'
ob_camera.lineart.crease_threshold = 0.0
ob_sphere.location = (0.0, 0.0, 0.0)

# ---- collection membership
col_collection.objects.link(ob_camera)
col_collection.objects.link(ob_sphere)

# ---- scene / render settings (as saved in the file)
scene.camera = ob_camera
scene.frame_start = 1; scene.frame_end = 250; scene.frame_set(0)
scene.render.engine = 'BLENDER_EEVEE_NEXT'
scene.cycles.sampling_pattern = 'TABULATED_SOBOL'
scene.view_settings.view_transform = 'Filmic'
bpy.context.view_layer.update()

# ---- added for rendering (the .blend has no usable light): sun
light_auto_sun = bpy.data.lights.new('AutoSun', 'SUN')
light_auto_sun.energy = 3.0
light_auto_sun.angle = 0.0523599
ob_auto_sun = bpy.data.objects.new('AutoSun', light_auto_sun)
scene.collection.objects.link(ob_auto_sun)
ob_auto_sun.rotation_euler = (0.872665, 0.174533, 0.523599)
bpy.context.view_layer.update()
